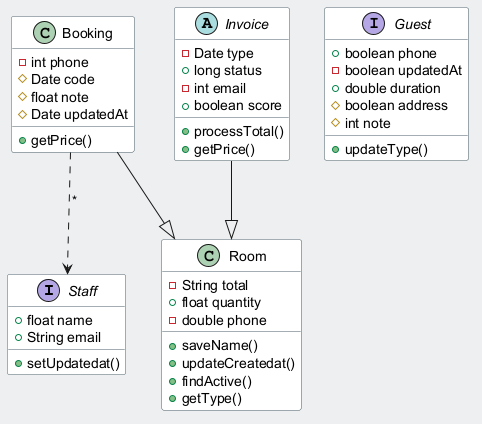

The diagram above was rendered by PlantUML. Its source (embedded in the PNG):
@startuml
skinparam backgroundColor #ECEFF1
skinparam classBackgroundColor #FFFFFF
skinparam classBorderColor #455A64
interface Staff {
  +float name
  +String email
  +setUpdatedat()
}
class Room {
  -String total
  +float quantity
  -double phone
  +saveName()
  +updateCreatedat()
  +findActive()
  +getType()
}
class Booking {
  -int phone
  #Date code
  #float note
  #Date updatedAt
  +getPrice()
}
abstract class Invoice {
  -Date type
  +long status
  -int email
  +boolean score
  +processTotal()
  +getPrice()
}
interface Guest {
  +boolean phone
  -boolean updatedAt
  +double duration
  #boolean address
  #int note
  +updateType()
}
Invoice --|> Room
Booking --|> Room
Booking ..> Staff : "*"
@enduml